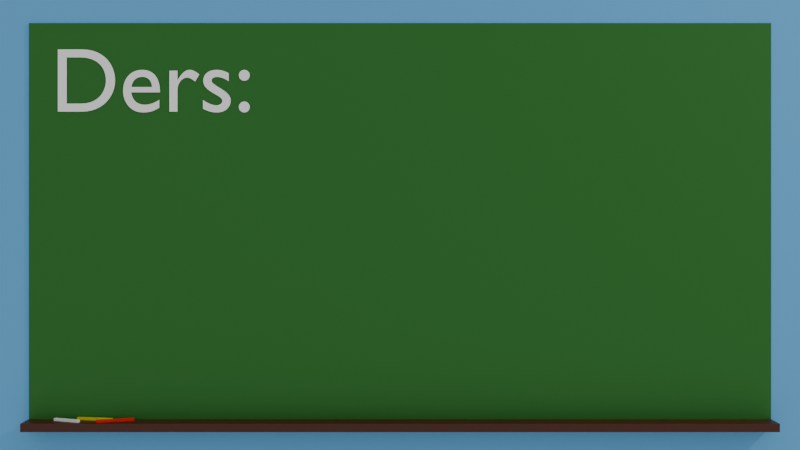 # Source: Tahta.blend  (saved by Blender 4.0.36; exported with 4.5.12 LTS)
import bpy
from mathutils import Matrix  # noqa: F401  (used for matrix-valued properties, if any)

bpy.ops.wm.read_factory_settings(use_empty=True)
scene = bpy.context.scene
scene.name = 'Scene'

# ---- collections
col_collection = bpy.data.collections.new('Collection'); scene.collection.children.link(col_collection)

# ---- materials (node trees are filled in below, after node groups)
mat_material_003 = bpy.data.materials.new('Material.003')
mat_material = bpy.data.materials.new('Material')
mat_material.alpha_threshold = 0.0
mat_material.roughness = 0.5
mat_material.line_color = (0.0, 0.0, 0.0, 1.0)
mat_material_001 = bpy.data.materials.new('Material.001')
mat_material_002 = bpy.data.materials.new('Material.002')
mat_material_004 = bpy.data.materials.new('Material.004')
mat_material_006 = bpy.data.materials.new('Material.006')
mat_material_005 = bpy.data.materials.new('Material.005')

# ---- material node trees
mat_material_003.use_nodes = True; mat_material_003.node_tree.nodes.clear()
_N = mat_material_003.node_tree.nodes; _L = mat_material_003.node_tree.links
n0 = _N.new('ShaderNodeBsdfPrincipled'); n0.name = 'Principled BSDF'; n0.location = (10, 300)
n0.inputs[0].default_value = (1.0, 1.0, 1.0, 1.0)
n0.inputs[3].default_value = 1.45
n1 = _N.new('ShaderNodeOutputMaterial'); n1.name = 'Material Output'; n1.location = (300, 300)
_L.new(n0.outputs[0], n1.inputs[0])
n1.is_active_output = True
mat_material.use_nodes = True; mat_material.node_tree.nodes.clear()
_N = mat_material.node_tree.nodes; _L = mat_material.node_tree.links
n0 = _N.new('ShaderNodeOutputMaterial'); n0.name = 'Material Output'; n0.location = (300, 300)
n1 = _N.new('ShaderNodeBsdfPrincipled'); n1.name = 'Principled BSDF'; n1.location = (10, 300)
n1.inputs[0].default_value = (0.1168, 0.4389, 0.8, 1.0)
n1.inputs[3].default_value = 1.45
_L.new(n1.outputs[0], n0.inputs[0])
n0.is_active_output = True
mat_material_001.use_nodes = True; mat_material_001.node_tree.nodes.clear()
_N = mat_material_001.node_tree.nodes; _L = mat_material_001.node_tree.links
n0 = _N.new('ShaderNodeBsdfPrincipled'); n0.name = 'Principled BSDF'; n0.location = (10, 300)
n0.inputs[0].default_value = (0.011, 0.1563, 0.01174, 1.0)
n0.inputs[3].default_value = 1.45
n1 = _N.new('ShaderNodeOutputMaterial'); n1.name = 'Material Output'; n1.location = (300, 300)
_L.new(n0.outputs[0], n1.inputs[0])
n1.is_active_output = True
mat_material_002.use_nodes = True; mat_material_002.node_tree.nodes.clear()
_N = mat_material_002.node_tree.nodes; _L = mat_material_002.node_tree.links
n0 = _N.new('ShaderNodeBsdfPrincipled'); n0.name = 'Principled BSDF'; n0.location = (10, 300)
n0.inputs[0].default_value = (0.06561, 0.01301, 0.00254, 1.0)
n0.inputs[3].default_value = 1.45
n1 = _N.new('ShaderNodeOutputMaterial'); n1.name = 'Material Output'; n1.location = (300, 300)
_L.new(n0.outputs[0], n1.inputs[0])
n1.is_active_output = True
mat_material_004.use_nodes = True; mat_material_004.node_tree.nodes.clear()
_N = mat_material_004.node_tree.nodes; _L = mat_material_004.node_tree.links
n0 = _N.new('ShaderNodeBsdfPrincipled'); n0.name = 'Principled BSDF'; n0.location = (10, 300)
n0.inputs[0].default_value = (1.0, 1.0, 1.0, 1.0)
n0.inputs[3].default_value = 1.45
n1 = _N.new('ShaderNodeOutputMaterial'); n1.name = 'Material Output'; n1.location = (300, 300)
_L.new(n0.outputs[0], n1.inputs[0])
n1.is_active_output = True
mat_material_006.use_nodes = True; mat_material_006.node_tree.nodes.clear()
_N = mat_material_006.node_tree.nodes; _L = mat_material_006.node_tree.links
n0 = _N.new('ShaderNodeBsdfPrincipled'); n0.name = 'Principled BSDF'; n0.location = (10, 300)
n0.inputs[0].default_value = (0.8006, 0.003902, 0.0, 1.0)
n0.inputs[3].default_value = 1.45
n1 = _N.new('ShaderNodeOutputMaterial'); n1.name = 'Material Output'; n1.location = (300, 300)
_L.new(n0.outputs[0], n1.inputs[0])
n1.is_active_output = True
mat_material_005.use_nodes = True; mat_material_005.node_tree.nodes.clear()
_N = mat_material_005.node_tree.nodes; _L = mat_material_005.node_tree.links
n0 = _N.new('ShaderNodeBsdfPrincipled'); n0.name = 'Principled BSDF'; n0.location = (10, 300)
n0.inputs[0].default_value = (0.8004, 0.681, 0.0, 1.0)
n0.inputs[3].default_value = 1.45
n1 = _N.new('ShaderNodeOutputMaterial'); n1.name = 'Material Output'; n1.location = (300, 300)
_L.new(n0.outputs[0], n1.inputs[0])
n1.is_active_output = True

# ---- world
world_world = bpy.data.worlds.new('World'); scene.world = world_world
world_world.use_nodes = True; world_world.node_tree.nodes.clear()
_N = world_world.node_tree.nodes; _L = world_world.node_tree.links
n0 = _N.new('ShaderNodeOutputWorld'); n0.name = 'World Output'; n0.location = (300, 300)
n1 = _N.new('ShaderNodeBackground'); n1.name = 'Background'; n1.location = (10, 300)
n1.inputs[0].default_value = (0.5961, 0.5961, 0.5961, 1.0)
_L.new(n1.outputs[0], n0.inputs[0])
n0.is_active_output = True
world_world.color = (0.05088, 0.05088, 0.05088)
world_world.use_sun_shadow = False
world_world.sun_shadow_jitter_overblur = 0.0

# ---- cameras
cam_camera = bpy.data.cameras.new('Camera')
cam_camera.clip_end = 100.0
cam_camera.ortho_scale = 7.314

# ---- lights
light_light = bpy.data.lights.new('Light', 'POINT')
light_light.transmission_factor = 0.0
light_light.use_soft_falloff = False
light_light.energy = 1000.0
light_light.shadow_soft_size = 0.1
light_light.shadow_maximum_resolution = 0.006
light_light.use_absolute_resolution = True

# ---- meshes
me_plane = bpy.data.meshes.new('Plane')
me_plane.from_pydata([(-1.0, -1.0, 0.0), (1.0, -1.0, 0.0), (-1.0, 1.0, 0.0), (1.0, 1.0, 0.0), (-0.607, -0.3306, 1.175e-15), (0.607, -0.3306, 1.175e-15), (-0.607, 0.3306, -1.175e-15), (0.607, 0.3306, -1.175e-15), (-0.607, -0.3173, 0.003023), (0.607, -0.3173, 0.003023), (-0.607, 0.3306, 0.003023), (0.607, 0.3306, 0.003023), (-0.607, -0.3306, 0.04518), (0.607, -0.3306, 0.04518), (-0.607, -0.3173, 0.04518), (0.607, -0.3173, 0.04518)], [], [(5, 7, 11, 9), (3, 2, 6, 7), (0, 1, 5, 4), (1, 3, 7, 5), (2, 0, 4, 6), (8, 9, 11, 10), (6, 4, 8, 10), (7, 6, 10, 11), (5, 9, 15, 13), (12, 13, 15, 14), (9, 8, 14, 15), (8, 4, 12, 14), (4, 5, 13, 12)])
me_plane.polygons.foreach_set('material_index', [0, 0, 0, 0, 0, 1, 0, 0, 2, 2, 2, 2, 2])
_uv = me_plane.uv_layers.new(name='UVMap')
_uv.uv.foreach_set('vector', [1.0, 0.0, 1.0, 1.0, 1.0, 1.0, 1.0, 0.0, 1.0, 1.0, 0.0, 1.0, 0.0, 1.0, 1.0, 1.0, 0.0, 0.0, 1.0, 0.0, 1.0, 0.0, 0.0, 0.0, 1.0, 0.0, 1.0, 1.0, 1.0, 1.0, 1.0, 0.0, 0.0, 1.0, 0.0, 0.0, 0.0, 0.0, 0.0, 1.0, 0.0, 0.0, 1.0, 0.0, 1.0, 1.0, 0.0, 1.0, 0.0, 1.0, 0.0, 0.0, 0.0, 0.0, 0.0, 1.0, 1.0, 1.0, 0.0, 1.0, 0.0, 1.0, 1.0, 1.0, 1.0, 0.0, 1.0, 0.0, 1.0, 0.0, 1.0, 0.0, 0.0, 0.0, 1.0, 0.0, 1.0, 0.0, 0.0, 0.0, 1.0, 0.0, 0.0, 0.0, 0.0, 0.0, 1.0, 0.0, 0.0, 0.0, 0.0, 0.0, 0.0, 0.0, 0.0, 0.0, 0.0, 0.0, 1.0, 0.0, 1.0, 0.0, 0.0, 0.0])
me_plane.materials.append(mat_material)
me_plane.materials.append(mat_material_001)
me_plane.materials.append(mat_material_002)
me_plane.update()
me_cube_001 = bpy.data.meshes.new('Cube.001')
me_cube_001.from_pydata([(-0.01, -0.01, -0.01), (-0.01, -0.01, 0.01), (-0.01, 0.01, -0.01), (-0.01, 0.01, 0.01), (0.01, -0.01, -0.01), (0.01, -0.01, 0.01), (0.01, 0.01, -0.01), (0.01, 0.01, 0.01)], [], [(0, 1, 3, 2), (2, 3, 7, 6), (6, 7, 5, 4), (4, 5, 1, 0), (2, 6, 4, 0), (7, 3, 1, 5)])
_uv = me_cube_001.uv_layers.new(name='UVMap')
_uv.uv.foreach_set('vector', [0.375, 0.0, 0.625, 0.0, 0.625, 0.25, 0.375, 0.25, 0.375, 0.25, 0.625, 0.25, 0.625, 0.5, 0.375, 0.5, 0.375, 0.5, 0.625, 0.5, 0.625, 0.75, 0.375, 0.75, 0.375, 0.75, 0.625, 0.75, 0.625, 1.0, 0.375, 1.0, 0.125, 0.5, 0.375, 0.5, 0.375, 0.75, 0.125, 0.75, 0.625, 0.5, 0.875, 0.5, 0.875, 0.75, 0.625, 0.75])
me_cube_001.materials.append(mat_material_004)
me_cube_001.update()
me_cube_002 = bpy.data.meshes.new('Cube.002')
me_cube_002.from_pydata([(-0.01, -0.01, -0.01), (-0.01, -0.01, 0.01), (-0.01, 0.01, -0.01), (-0.01, 0.01, 0.01), (0.01, -0.01, -0.01), (0.01, -0.01, 0.01), (0.01, 0.01, -0.01), (0.01, 0.01, 0.01)], [], [(0, 1, 3, 2), (2, 3, 7, 6), (6, 7, 5, 4), (4, 5, 1, 0), (2, 6, 4, 0), (7, 3, 1, 5)])
_uv = me_cube_002.uv_layers.new(name='UVMap')
_uv.uv.foreach_set('vector', [0.375, 0.0, 0.625, 0.0, 0.625, 0.25, 0.375, 0.25, 0.375, 0.25, 0.625, 0.25, 0.625, 0.5, 0.375, 0.5, 0.375, 0.5, 0.625, 0.5, 0.625, 0.75, 0.375, 0.75, 0.375, 0.75, 0.625, 0.75, 0.625, 1.0, 0.375, 1.0, 0.125, 0.5, 0.375, 0.5, 0.375, 0.75, 0.125, 0.75, 0.625, 0.5, 0.875, 0.5, 0.875, 0.75, 0.625, 0.75])
me_cube_002.materials.append(mat_material_006)
me_cube_002.update()
me_cube_003 = bpy.data.meshes.new('Cube.003')
me_cube_003.from_pydata([(-0.01, -0.01, -0.01), (-0.01, -0.01, 0.01), (-0.01, 0.01, -0.01), (-0.01, 0.01, 0.01), (0.01, -0.01, -0.01), (0.01, -0.01, 0.01), (0.01, 0.01, -0.01), (0.01, 0.01, 0.01)], [], [(0, 1, 3, 2), (2, 3, 7, 6), (6, 7, 5, 4), (4, 5, 1, 0), (2, 6, 4, 0), (7, 3, 1, 5)])
_uv = me_cube_003.uv_layers.new(name='UVMap')
_uv.uv.foreach_set('vector', [0.375, 0.0, 0.625, 0.0, 0.625, 0.25, 0.375, 0.25, 0.375, 0.25, 0.625, 0.25, 0.625, 0.5, 0.375, 0.5, 0.375, 0.5, 0.625, 0.5, 0.625, 0.75, 0.375, 0.75, 0.375, 0.75, 0.625, 0.75, 0.625, 1.0, 0.375, 1.0, 0.125, 0.5, 0.375, 0.5, 0.375, 0.75, 0.125, 0.75, 0.625, 0.5, 0.875, 0.5, 0.875, 0.75, 0.625, 0.75])
me_cube_003.materials.append(mat_material_005)
me_cube_003.update()

# ---- curves / text
txt_text = bpy.data.curves.new('Text', 'FONT')
txt_text.dimensions = '2D'
txt_text.body = 'Ders:'
txt_text.materials.append(mat_material_003)
txt_text.bevel_profile.use_clip = True
txt_text.size = 0.64

# ---- objects
ob_text = bpy.data.objects.new('Text', txt_text)
ob_light = bpy.data.objects.new('Light', light_light)
ob_camera = bpy.data.objects.new('Camera', cam_camera)
ob_plane = bpy.data.objects.new('Plane', me_plane)
ob_cube = bpy.data.objects.new('Cube', me_cube_001)
ob_cube_001 = bpy.data.objects.new('Cube.001', me_cube_002)
ob_cube_002 = bpy.data.objects.new('Cube.002', me_cube_003)

# ---- transforms, parenting, visibility, modifiers, constraints
ob_text.location = (-1.888, -0.01359, 0.6143)
ob_text.rotation_euler = (1.571, 0.0, 0.0)
ob_text.scale = (0.7713, 0.7713, 0.7713)
ob_light.location = (8.394, -3.651, 5.372)
ob_light.rotation_euler = (0.6503, 0.05522, 1.866)
ob_light.lock_rotations_4d = False
ob_light.empty_display_type = 'ARROWS'
ob_light.color = (0.0, 0.0, 0.0, 0.0)
ob_light.lineart.crease_threshold = 0.0
ob_camera.location = (0.0, -6.022, -1.493e-07)
ob_camera.rotation_euler = (1.571, -0.0, 0.0)
ob_camera.lock_rotations_4d = False
ob_camera.empty_display_type = 'ARROWS'
ob_camera.color = (0.0, 0.0, 0.0, 0.0)
ob_camera.display_type = 'WIRE'
ob_camera.lineart.crease_threshold = 0.0
ob_plane.location = (0.0, 0.0, 0.0)
ob_plane.rotation_euler = (1.571, -0.0, 0.0)
ob_plane.scale = (3.308, 3.308, 3.308)
ob_cube.location = (-1.782, -0.07973, -1.046)
ob_cube.rotation_euler = (0.0, -0.0, -0.3945)
ob_cube.scale = (7.813, 1.0, 1.0)
ob_cube_001.location = (-1.523, -0.07973, -1.046)
ob_cube_001.rotation_euler = (0.0, -0.0, 0.3371)
ob_cube_001.scale = (9.921, 1.037, 1.0)
ob_cube_002.location = (-1.643, -0.03967, -1.046)
ob_cube_002.rotation_euler = (0.0, -0.0, -0.1673)
ob_cube_002.scale = (9.921, 1.037, 1.0)

# ---- collection membership
scene.collection.objects.link(ob_text)
col_collection.objects.link(ob_light)
col_collection.objects.link(ob_camera)
col_collection.objects.link(ob_plane)
col_collection.objects.link(ob_cube)
col_collection.objects.link(ob_cube_001)
col_collection.objects.link(ob_cube_002)

# ---- scene / render settings (as saved in the file)
scene.camera = ob_camera
scene.frame_start = 1; scene.frame_end = 250; scene.frame_set(1)
scene.render.engine = 'CYCLES'
scene.render.resolution_x = 1280
scene.render.resolution_y = 720
scene.render.use_freestyle = True
scene.cycles.samples = 10
scene.cycles.sampling_pattern = 'TABULATED_SOBOL'
scene.view_settings.look = 'AgX - Base Contrast'
bpy.context.view_layer.update()
